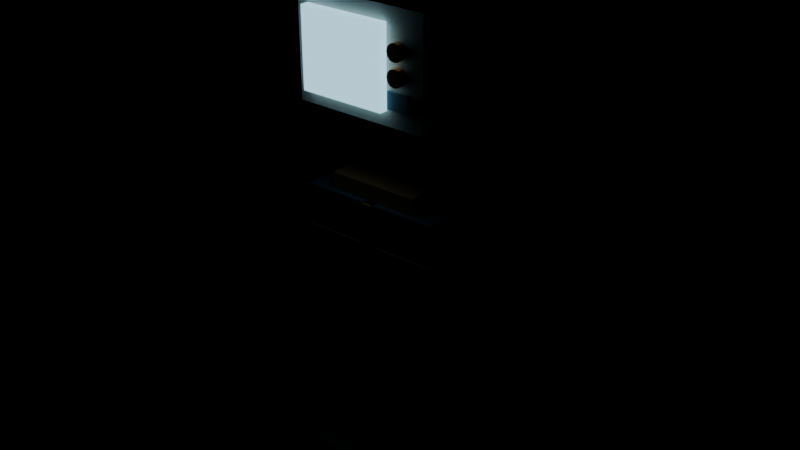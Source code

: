 # Source: crt-head.blend  (saved by Blender 5.2.44; exported with 4.5.12 LTS)
import bpy
from mathutils import Matrix  # noqa: F401  (used for matrix-valued properties, if any)

bpy.ops.wm.read_factory_settings(use_empty=True)
scene = bpy.context.scene
scene.name = 'Scene'

# ---- materials (node trees are filled in below, after node groups)
mat_mat_beige = bpy.data.materials.new('MAT_Beige')
mat_fx_screen = bpy.data.materials.new('FX_Screen')
mat_mat_accent = bpy.data.materials.new('MAT_Accent')
mat_mat_body = bpy.data.materials.new('MAT_Body')

# ---- material node trees
mat_mat_beige.use_nodes = True; mat_mat_beige.node_tree.nodes.clear()
_N = mat_mat_beige.node_tree.nodes; _L = mat_mat_beige.node_tree.links
n0 = _N.new('ShaderNodeBsdfPrincipled'); n0.name = 'Principled BSDF'; n0.location = (-200, 100)
n0.inputs[0].default_value = (0.78, 0.75, 0.68, 1.0)
n0.inputs[1].default_value = 0.05
n0.inputs[2].default_value = 0.6
n0.inputs[10].default_value = 0.005
n1 = _N.new('ShaderNodeOutputMaterial'); n1.name = 'Material Output'; n1.location = (200, 100)
_L.new(n0.outputs[0], n1.inputs[0])
n1.is_active_output = True
mat_fx_screen.use_nodes = True; mat_fx_screen.node_tree.nodes.clear()
_N = mat_fx_screen.node_tree.nodes; _L = mat_fx_screen.node_tree.links
n0 = _N.new('ShaderNodeBsdfPrincipled'); n0.name = 'Principled BSDF'; n0.location = (-200, 100)
n0.inputs[0].default_value = (0.2, 0.35, 0.45, 1.0)
n0.inputs[1].default_value = 0.1
n0.inputs[2].default_value = 0.3
n0.inputs[10].default_value = 0.005
n0.inputs[27].default_value = (0.4, 0.75, 0.9, 1.0)
n0.inputs[28].default_value = 1.5
n1 = _N.new('ShaderNodeOutputMaterial'); n1.name = 'Material Output'; n1.location = (200, 100)
_L.new(n0.outputs[0], n1.inputs[0])
n1.is_active_output = True
mat_mat_accent.use_nodes = True; mat_mat_accent.node_tree.nodes.clear()
_N = mat_mat_accent.node_tree.nodes; _L = mat_mat_accent.node_tree.links
n0 = _N.new('ShaderNodeBsdfPrincipled'); n0.name = 'Principled BSDF'; n0.location = (-200, 100)
n0.inputs[0].default_value = (0.96, 0.48, 0.18, 1.0)
n0.inputs[1].default_value = 0.1
n0.inputs[10].default_value = 0.005
n1 = _N.new('ShaderNodeOutputMaterial'); n1.name = 'Material Output'; n1.location = (200, 100)
_L.new(n0.outputs[0], n1.inputs[0])
n1.is_active_output = True
mat_mat_body.use_nodes = True; mat_mat_body.node_tree.nodes.clear()
_N = mat_mat_body.node_tree.nodes; _L = mat_mat_body.node_tree.links
n0 = _N.new('ShaderNodeBsdfPrincipled'); n0.name = 'Principled BSDF'; n0.location = (-200, 100)
n0.inputs[0].default_value = (0.16, 0.28, 0.42, 1.0)
n0.inputs[1].default_value = 0.1
n0.inputs[2].default_value = 0.7
n0.inputs[10].default_value = 0.005
n1 = _N.new('ShaderNodeOutputMaterial'); n1.name = 'Material Output'; n1.location = (200, 100)
_L.new(n0.outputs[0], n1.inputs[0])
n1.is_active_output = True

# ---- meshes
me_crtcasing_mesh = bpy.data.meshes.new('CRTCasing_mesh')
me_crtcasing_mesh.from_pydata([(-0.25, -0.21, -0.19), (-0.25, -0.21, 0.19), (-0.25, 0.21, -0.19), (-0.25, 0.21, 0.19), (0.25, -0.21, -0.19), (0.25, -0.21, 0.19), (0.25, 0.21, -0.19), (0.25, 0.21, 0.19)], [], [(0, 1, 3, 2), (2, 3, 7, 6), (6, 7, 5, 4), (4, 5, 1, 0), (2, 6, 4, 0), (7, 3, 1, 5)])
me_crtcasing_mesh.materials.append(mat_mat_beige)
me_crtcasing_mesh.update()
me_screenface_mesh = bpy.data.meshes.new('ScreenFace_mesh')
me_screenface_mesh.from_pydata([(-0.16, -0.02, -0.14), (-0.16, -0.02, 0.14), (-0.16, 0.02, -0.14), (-0.16, 0.02, 0.14), (0.16, -0.02, -0.14), (0.16, -0.02, 0.14), (0.16, 0.02, -0.14), (0.16, 0.02, 0.14)], [], [(0, 1, 3, 2), (2, 3, 7, 6), (6, 7, 5, 4), (4, 5, 1, 0), (2, 6, 4, 0), (7, 3, 1, 5)])
me_screenface_mesh.materials.append(mat_fx_screen)
me_screenface_mesh.update()
me_dialupper_mesh = bpy.data.meshes.new('DialUpper_mesh')
me_dialupper_mesh.from_pydata([(0.0, 0.03, -0.015), (0.0, 0.03, 0.015), (0.015, 0.02598, -0.015), (0.015, 0.02598, 0.015), (0.02598, 0.015, -0.015), (0.02598, 0.015, 0.015), (0.03, 0.0, -0.015), (0.03, 0.0, 0.015), (0.02598, -0.015, -0.015), (0.02598, -0.015, 0.015), (0.015, -0.02598, -0.015), (0.015, -0.02598, 0.015), (0.0, -0.03, -0.015), (0.0, -0.03, 0.015), (-0.015, -0.02598, -0.015), (-0.015, -0.02598, 0.015), (-0.02598, -0.015, -0.015), (-0.02598, -0.015, 0.015), (-0.03, 0.0, -0.015), (-0.03, 0.0, 0.015), (-0.02598, 0.015, -0.015), (-0.02598, 0.015, 0.015), (-0.015, 0.02598, -0.015), (-0.015, 0.02598, 0.015)], [], [(0, 1, 3, 2), (2, 3, 5, 4), (4, 5, 7, 6), (6, 7, 9, 8), (8, 9, 11, 10), (10, 11, 13, 12), (12, 13, 15, 14), (14, 15, 17, 16), (16, 17, 19, 18), (18, 19, 21, 20), (3, 1, 23, 21, 19, 17, 15, 13, 11, 9, 7, 5), (20, 21, 23, 22), (22, 23, 1, 0), (0, 2, 4, 6, 8, 10, 12, 14, 16, 18, 20, 22)])
me_dialupper_mesh.materials.append(mat_mat_accent)
me_dialupper_mesh.update()
me_diallower_mesh = bpy.data.meshes.new('DialLower_mesh')
me_diallower_mesh.from_pydata([(0.0, 0.03, -0.015), (0.0, 0.03, 0.015), (0.015, 0.02598, -0.015), (0.015, 0.02598, 0.015), (0.02598, 0.015, -0.015), (0.02598, 0.015, 0.015), (0.03, 0.0, -0.015), (0.03, 0.0, 0.015), (0.02598, -0.015, -0.015), (0.02598, -0.015, 0.015), (0.015, -0.02598, -0.015), (0.015, -0.02598, 0.015), (0.0, -0.03, -0.015), (0.0, -0.03, 0.015), (-0.015, -0.02598, -0.015), (-0.015, -0.02598, 0.015), (-0.02598, -0.015, -0.015), (-0.02598, -0.015, 0.015), (-0.03, 0.0, -0.015), (-0.03, 0.0, 0.015), (-0.02598, 0.015, -0.015), (-0.02598, 0.015, 0.015), (-0.015, 0.02598, -0.015), (-0.015, 0.02598, 0.015)], [], [(0, 1, 3, 2), (2, 3, 5, 4), (4, 5, 7, 6), (6, 7, 9, 8), (8, 9, 11, 10), (10, 11, 13, 12), (12, 13, 15, 14), (14, 15, 17, 16), (16, 17, 19, 18), (18, 19, 21, 20), (3, 1, 23, 21, 19, 17, 15, 13, 11, 9, 7, 5), (20, 21, 23, 22), (22, 23, 1, 0), (0, 2, 4, 6, 8, 10, 12, 14, 16, 18, 20, 22)])
me_diallower_mesh.materials.append(mat_mat_accent)
me_diallower_mesh.update()
me_speakergrille_mesh = bpy.data.meshes.new('SpeakerGrille_mesh')
me_speakergrille_mesh.from_pydata([(-0.04, -0.01, -0.03), (-0.04, -0.01, 0.03), (-0.04, 0.01, -0.03), (-0.04, 0.01, 0.03), (0.04, -0.01, -0.03), (0.04, -0.01, 0.03), (0.04, 0.01, -0.03), (0.04, 0.01, 0.03)], [], [(0, 1, 3, 2), (2, 3, 7, 6), (6, 7, 5, 4), (4, 5, 1, 0), (2, 6, 4, 0), (7, 3, 1, 5)])
me_speakergrille_mesh.materials.append(mat_mat_body)
me_speakergrille_mesh.update()
me_antennabase_mesh = bpy.data.meshes.new('AntennaBase_mesh')
me_antennabase_mesh.from_pydata([(0.0, 0.04, -0.02), (0.0, 0.04, 0.02), (0.02, 0.03464, -0.02), (0.02, 0.03464, 0.02), (0.03464, 0.02, -0.02), (0.03464, 0.02, 0.02), (0.04, 0.0, -0.02), (0.04, 0.0, 0.02), (0.03464, -0.02, -0.02), (0.03464, -0.02, 0.02), (0.02, -0.03464, -0.02), (0.02, -0.03464, 0.02), (0.0, -0.04, -0.02), (0.0, -0.04, 0.02), (-0.02, -0.03464, -0.02), (-0.02, -0.03464, 0.02), (-0.03464, -0.02, -0.02), (-0.03464, -0.02, 0.02), (-0.04, 0.0, -0.02), (-0.04, 0.0, 0.02), (-0.03464, 0.02, -0.02), (-0.03464, 0.02, 0.02), (-0.02, 0.03464, -0.02), (-0.02, 0.03464, 0.02)], [], [(0, 1, 3, 2), (2, 3, 5, 4), (4, 5, 7, 6), (6, 7, 9, 8), (8, 9, 11, 10), (10, 11, 13, 12), (12, 13, 15, 14), (14, 15, 17, 16), (16, 17, 19, 18), (18, 19, 21, 20), (3, 1, 23, 21, 19, 17, 15, 13, 11, 9, 7, 5), (20, 21, 23, 22), (22, 23, 1, 0), (0, 2, 4, 6, 8, 10, 12, 14, 16, 18, 20, 22)])
me_antennabase_mesh.materials.append(mat_mat_accent)
me_antennabase_mesh.update()
me_antennaear_l_mesh = bpy.data.meshes.new('AntennaEar_L_mesh')
me_antennaear_l_mesh.from_pydata([(0.0, 0.012, -0.11), (0.0, 0.012, 0.11), (0.008485, 0.008485, -0.11), (0.008485, 0.008485, 0.11), (0.012, 0.0, -0.11), (0.012, 0.0, 0.11), (0.008485, -0.008485, -0.11), (0.008485, -0.008485, 0.11), (0.0, -0.012, -0.11), (0.0, -0.012, 0.11), (-0.008485, -0.008485, -0.11), (-0.008485, -0.008485, 0.11), (-0.012, 0.0, -0.11), (-0.012, 0.0, 0.11), (-0.008485, 0.008485, -0.11), (-0.008485, 0.008485, 0.11)], [], [(0, 1, 3, 2), (2, 3, 5, 4), (4, 5, 7, 6), (6, 7, 9, 8), (8, 9, 11, 10), (10, 11, 13, 12), (3, 1, 15, 13, 11, 9, 7, 5), (12, 13, 15, 14), (14, 15, 1, 0), (0, 2, 4, 6, 8, 10, 12, 14)])
me_antennaear_l_mesh.materials.append(mat_mat_accent)
me_antennaear_l_mesh.update()
me_antennaear_r_mesh = bpy.data.meshes.new('AntennaEar_R_mesh')
me_antennaear_r_mesh.from_pydata([(0.0, 0.012, -0.11), (0.0, 0.012, 0.11), (0.008485, 0.008485, -0.11), (0.008485, 0.008485, 0.11), (0.012, 0.0, -0.11), (0.012, 0.0, 0.11), (0.008485, -0.008485, -0.11), (0.008485, -0.008485, 0.11), (0.0, -0.012, -0.11), (0.0, -0.012, 0.11), (-0.008485, -0.008485, -0.11), (-0.008485, -0.008485, 0.11), (-0.012, 0.0, -0.11), (-0.012, 0.0, 0.11), (-0.008485, 0.008485, -0.11), (-0.008485, 0.008485, 0.11)], [], [(0, 1, 3, 2), (2, 3, 5, 4), (4, 5, 7, 6), (6, 7, 9, 8), (8, 9, 11, 10), (10, 11, 13, 12), (3, 1, 15, 13, 11, 9, 7, 5), (12, 13, 15, 14), (14, 15, 1, 0), (0, 2, 4, 6, 8, 10, 12, 14)])
me_antennaear_r_mesh.materials.append(mat_mat_accent)
me_antennaear_r_mesh.update()
me_tracksuitjacket_mesh = bpy.data.meshes.new('TracksuitJacket_mesh')
me_tracksuitjacket_mesh.from_pydata([(-0.26, -0.16, -0.29), (-0.26, -0.16, 0.29), (-0.26, 0.16, -0.29), (-0.26, 0.16, 0.29), (0.26, -0.16, -0.29), (0.26, -0.16, 0.29), (0.26, 0.16, -0.29), (0.26, 0.16, 0.29)], [], [(0, 1, 3, 2), (2, 3, 7, 6), (6, 7, 5, 4), (4, 5, 1, 0), (2, 6, 4, 0), (7, 3, 1, 5)])
me_tracksuitjacket_mesh.materials.append(mat_mat_body)
me_tracksuitjacket_mesh.update()
me_tracksuitcollar_mesh = bpy.data.meshes.new('TracksuitCollar_mesh')
me_tracksuitcollar_mesh.from_pydata([(-0.17, -0.14, -0.05), (-0.17, -0.14, 0.05), (-0.17, 0.14, -0.05), (-0.17, 0.14, 0.05), (0.17, -0.14, -0.05), (0.17, -0.14, 0.05), (0.17, 0.14, -0.05), (0.17, 0.14, 0.05)], [], [(0, 1, 3, 2), (2, 3, 7, 6), (6, 7, 5, 4), (4, 5, 1, 0), (2, 6, 4, 0), (7, 3, 1, 5)])
me_tracksuitcollar_mesh.materials.append(mat_mat_accent)
me_tracksuitcollar_mesh.update()
me_chestchevron_mesh = bpy.data.meshes.new('ChestChevron_mesh')
me_chestchevron_mesh.from_pydata([(-0.265, -0.165, -0.06), (-0.265, -0.165, 0.06), (-0.265, 0.165, -0.06), (-0.265, 0.165, 0.06), (0.265, -0.165, -0.06), (0.265, -0.165, 0.06), (0.265, 0.165, -0.06), (0.265, 0.165, 0.06)], [], [(0, 1, 3, 2), (2, 3, 7, 6), (6, 7, 5, 4), (4, 5, 1, 0), (2, 6, 4, 0), (7, 3, 1, 5)])
me_chestchevron_mesh.materials.append(mat_mat_accent)
me_chestchevron_mesh.update()
me_jacketzipper_mesh = bpy.data.meshes.new('JacketZipper_mesh')
me_jacketzipper_mesh.from_pydata([(-0.02, -0.17, -0.29), (-0.02, -0.17, 0.29), (-0.02, 0.17, -0.29), (-0.02, 0.17, 0.29), (0.02, -0.17, -0.29), (0.02, -0.17, 0.29), (0.02, 0.17, -0.29), (0.02, 0.17, 0.29)], [], [(0, 1, 3, 2), (2, 3, 7, 6), (6, 7, 5, 4), (4, 5, 1, 0), (2, 6, 4, 0), (7, 3, 1, 5)])
me_jacketzipper_mesh.materials.append(mat_mat_accent)
me_jacketzipper_mesh.update()
me_sleeve_l_mesh = bpy.data.meshes.new('Sleeve_L_mesh')
me_sleeve_l_mesh.from_pydata([(-0.08, -0.08, -0.24), (-0.08, -0.08, 0.24), (-0.08, 0.08, -0.24), (-0.08, 0.08, 0.24), (0.08, -0.08, -0.24), (0.08, -0.08, 0.24), (0.08, 0.08, -0.24), (0.08, 0.08, 0.24)], [], [(0, 1, 3, 2), (2, 3, 7, 6), (6, 7, 5, 4), (4, 5, 1, 0), (2, 6, 4, 0), (7, 3, 1, 5)])
me_sleeve_l_mesh.materials.append(mat_mat_body)
me_sleeve_l_mesh.update()
me_armstripe_l_mesh = bpy.data.meshes.new('ArmStripe_L_mesh')
me_armstripe_l_mesh.from_pydata([(-0.02, -0.085, -0.24), (-0.02, -0.085, 0.24), (-0.02, 0.085, -0.24), (-0.02, 0.085, 0.24), (0.02, -0.085, -0.24), (0.02, -0.085, 0.24), (0.02, 0.085, -0.24), (0.02, 0.085, 0.24)], [], [(0, 1, 3, 2), (2, 3, 7, 6), (6, 7, 5, 4), (4, 5, 1, 0), (2, 6, 4, 0), (7, 3, 1, 5)])
me_armstripe_l_mesh.materials.append(mat_mat_accent)
me_armstripe_l_mesh.update()
me_cuff_l_mesh = bpy.data.meshes.new('Cuff_L_mesh')
me_cuff_l_mesh.from_pydata([(-0.085, -0.085, -0.03), (-0.085, -0.085, 0.03), (-0.085, 0.085, -0.03), (-0.085, 0.085, 0.03), (0.085, -0.085, -0.03), (0.085, -0.085, 0.03), (0.085, 0.085, -0.03), (0.085, 0.085, 0.03)], [], [(0, 1, 3, 2), (2, 3, 7, 6), (6, 7, 5, 4), (4, 5, 1, 0), (2, 6, 4, 0), (7, 3, 1, 5)])
me_cuff_l_mesh.materials.append(mat_mat_accent)
me_cuff_l_mesh.update()
me_hand_l_mesh = bpy.data.meshes.new('Hand_L_mesh')
me_hand_l_mesh.from_pydata([(-0.06, -0.07, -0.05), (-0.06, -0.07, 0.05), (-0.06, 0.07, -0.05), (-0.06, 0.07, 0.05), (0.06, -0.07, -0.05), (0.06, -0.07, 0.05), (0.06, 0.07, -0.05), (0.06, 0.07, 0.05)], [], [(0, 1, 3, 2), (2, 3, 7, 6), (6, 7, 5, 4), (4, 5, 1, 0), (2, 6, 4, 0), (7, 3, 1, 5)])
me_hand_l_mesh.materials.append(mat_mat_beige)
me_hand_l_mesh.update()
me_sleeve_r_mesh = bpy.data.meshes.new('Sleeve_R_mesh')
me_sleeve_r_mesh.from_pydata([(-0.08, -0.08, -0.24), (-0.08, -0.08, 0.24), (-0.08, 0.08, -0.24), (-0.08, 0.08, 0.24), (0.08, -0.08, -0.24), (0.08, -0.08, 0.24), (0.08, 0.08, -0.24), (0.08, 0.08, 0.24)], [], [(0, 1, 3, 2), (2, 3, 7, 6), (6, 7, 5, 4), (4, 5, 1, 0), (2, 6, 4, 0), (7, 3, 1, 5)])
me_sleeve_r_mesh.materials.append(mat_mat_body)
me_sleeve_r_mesh.update()
me_armstripe_r_mesh = bpy.data.meshes.new('ArmStripe_R_mesh')
me_armstripe_r_mesh.from_pydata([(-0.02, -0.085, -0.24), (-0.02, -0.085, 0.24), (-0.02, 0.085, -0.24), (-0.02, 0.085, 0.24), (0.02, -0.085, -0.24), (0.02, -0.085, 0.24), (0.02, 0.085, -0.24), (0.02, 0.085, 0.24)], [], [(0, 1, 3, 2), (2, 3, 7, 6), (6, 7, 5, 4), (4, 5, 1, 0), (2, 6, 4, 0), (7, 3, 1, 5)])
me_armstripe_r_mesh.materials.append(mat_mat_accent)
me_armstripe_r_mesh.update()
me_cuff_r_mesh = bpy.data.meshes.new('Cuff_R_mesh')
me_cuff_r_mesh.from_pydata([(-0.085, -0.085, -0.03), (-0.085, -0.085, 0.03), (-0.085, 0.085, -0.03), (-0.085, 0.085, 0.03), (0.085, -0.085, -0.03), (0.085, -0.085, 0.03), (0.085, 0.085, -0.03), (0.085, 0.085, 0.03)], [], [(0, 1, 3, 2), (2, 3, 7, 6), (6, 7, 5, 4), (4, 5, 1, 0), (2, 6, 4, 0), (7, 3, 1, 5)])
me_cuff_r_mesh.materials.append(mat_mat_accent)
me_cuff_r_mesh.update()
me_hand_r_mesh = bpy.data.meshes.new('Hand_R_mesh')
me_hand_r_mesh.from_pydata([(-0.06, -0.07, -0.05), (-0.06, -0.07, 0.05), (-0.06, 0.07, -0.05), (-0.06, 0.07, 0.05), (0.06, -0.07, -0.05), (0.06, -0.07, 0.05), (0.06, 0.07, -0.05), (0.06, 0.07, 0.05)], [], [(0, 1, 3, 2), (2, 3, 7, 6), (6, 7, 5, 4), (4, 5, 1, 0), (2, 6, 4, 0), (7, 3, 1, 5)])
me_hand_r_mesh.materials.append(mat_mat_beige)
me_hand_r_mesh.update()
me_pants_l_mesh = bpy.data.meshes.new('Pants_L_mesh')
me_pants_l_mesh.from_pydata([(-0.09, -0.09, -0.21), (-0.09, -0.09, 0.21), (-0.09, 0.09, -0.21), (-0.09, 0.09, 0.21), (0.09, -0.09, -0.21), (0.09, -0.09, 0.21), (0.09, 0.09, -0.21), (0.09, 0.09, 0.21)], [], [(0, 1, 3, 2), (2, 3, 7, 6), (6, 7, 5, 4), (4, 5, 1, 0), (2, 6, 4, 0), (7, 3, 1, 5)])
me_pants_l_mesh.materials.append(mat_mat_body)
me_pants_l_mesh.update()
me_legstripe_l_mesh = bpy.data.meshes.new('LegStripe_L_mesh')
me_legstripe_l_mesh.from_pydata([(-0.02, -0.095, -0.21), (-0.02, -0.095, 0.21), (-0.02, 0.095, -0.21), (-0.02, 0.095, 0.21), (0.02, -0.095, -0.21), (0.02, -0.095, 0.21), (0.02, 0.095, -0.21), (0.02, 0.095, 0.21)], [], [(0, 1, 3, 2), (2, 3, 7, 6), (6, 7, 5, 4), (4, 5, 1, 0), (2, 6, 4, 0), (7, 3, 1, 5)])
me_legstripe_l_mesh.materials.append(mat_mat_accent)
me_legstripe_l_mesh.update()
me_sneaker_l_mesh = bpy.data.meshes.new('Sneaker_L_mesh')
me_sneaker_l_mesh.from_pydata([(-0.095, -0.14, -0.06), (-0.095, -0.14, 0.06), (-0.095, 0.14, -0.06), (-0.095, 0.14, 0.06), (0.095, -0.14, -0.06), (0.095, -0.14, 0.06), (0.095, 0.14, -0.06), (0.095, 0.14, 0.06)], [], [(0, 1, 3, 2), (2, 3, 7, 6), (6, 7, 5, 4), (4, 5, 1, 0), (2, 6, 4, 0), (7, 3, 1, 5)])
me_sneaker_l_mesh.materials.append(mat_mat_beige)
me_sneaker_l_mesh.update()
me_sole_l_mesh = bpy.data.meshes.new('Sole_L_mesh')
me_sole_l_mesh.from_pydata([(-0.1, -0.145, -0.02), (-0.1, -0.145, 0.02), (-0.1, 0.145, -0.02), (-0.1, 0.145, 0.02), (0.1, -0.145, -0.02), (0.1, -0.145, 0.02), (0.1, 0.145, -0.02), (0.1, 0.145, 0.02)], [], [(0, 1, 3, 2), (2, 3, 7, 6), (6, 7, 5, 4), (4, 5, 1, 0), (2, 6, 4, 0), (7, 3, 1, 5)])
me_sole_l_mesh.materials.append(mat_mat_accent)
me_sole_l_mesh.update()
me_pants_r_mesh = bpy.data.meshes.new('Pants_R_mesh')
me_pants_r_mesh.from_pydata([(-0.09, -0.09, -0.21), (-0.09, -0.09, 0.21), (-0.09, 0.09, -0.21), (-0.09, 0.09, 0.21), (0.09, -0.09, -0.21), (0.09, -0.09, 0.21), (0.09, 0.09, -0.21), (0.09, 0.09, 0.21)], [], [(0, 1, 3, 2), (2, 3, 7, 6), (6, 7, 5, 4), (4, 5, 1, 0), (2, 6, 4, 0), (7, 3, 1, 5)])
me_pants_r_mesh.materials.append(mat_mat_body)
me_pants_r_mesh.update()
me_legstripe_r_mesh = bpy.data.meshes.new('LegStripe_R_mesh')
me_legstripe_r_mesh.from_pydata([(-0.02, -0.095, -0.21), (-0.02, -0.095, 0.21), (-0.02, 0.095, -0.21), (-0.02, 0.095, 0.21), (0.02, -0.095, -0.21), (0.02, -0.095, 0.21), (0.02, 0.095, -0.21), (0.02, 0.095, 0.21)], [], [(0, 1, 3, 2), (2, 3, 7, 6), (6, 7, 5, 4), (4, 5, 1, 0), (2, 6, 4, 0), (7, 3, 1, 5)])
me_legstripe_r_mesh.materials.append(mat_mat_accent)
me_legstripe_r_mesh.update()
me_sneaker_r_mesh = bpy.data.meshes.new('Sneaker_R_mesh')
me_sneaker_r_mesh.from_pydata([(-0.095, -0.14, -0.06), (-0.095, -0.14, 0.06), (-0.095, 0.14, -0.06), (-0.095, 0.14, 0.06), (0.095, -0.14, -0.06), (0.095, -0.14, 0.06), (0.095, 0.14, -0.06), (0.095, 0.14, 0.06)], [], [(0, 1, 3, 2), (2, 3, 7, 6), (6, 7, 5, 4), (4, 5, 1, 0), (2, 6, 4, 0), (7, 3, 1, 5)])
me_sneaker_r_mesh.materials.append(mat_mat_beige)
me_sneaker_r_mesh.update()
me_sole_r_mesh = bpy.data.meshes.new('Sole_R_mesh')
me_sole_r_mesh.from_pydata([(-0.1, -0.145, -0.02), (-0.1, -0.145, 0.02), (-0.1, 0.145, -0.02), (-0.1, 0.145, 0.02), (0.1, -0.145, -0.02), (0.1, -0.145, 0.02), (0.1, 0.145, -0.02), (0.1, 0.145, 0.02)], [], [(0, 1, 3, 2), (2, 3, 7, 6), (6, 7, 5, 4), (4, 5, 1, 0), (2, 6, 4, 0), (7, 3, 1, 5)])
me_sole_r_mesh.materials.append(mat_mat_accent)
me_sole_r_mesh.update()

# ---- objects
ob_ava_crt_head_root = bpy.data.objects.new('AVA_crt-head_ROOT', None)
ob_al_rig = bpy.data.objects.new('AL_Rig', None)
ob_al_root = bpy.data.objects.new('AL_Root', None)
ob_al_head = bpy.data.objects.new('AL_Head', None)
ob_al_arm_l = bpy.data.objects.new('AL_Arm_L', None)
ob_al_arm_r = bpy.data.objects.new('AL_Arm_R', None)
ob_al_leg_l = bpy.data.objects.new('AL_Leg_L', None)
ob_al_leg_r = bpy.data.objects.new('AL_Leg_R', None)
ob_crtcasing = bpy.data.objects.new('CRTCasing', me_crtcasing_mesh)
ob_screenface = bpy.data.objects.new('ScreenFace', me_screenface_mesh)
ob_dialupper = bpy.data.objects.new('DialUpper', me_dialupper_mesh)
ob_diallower = bpy.data.objects.new('DialLower', me_diallower_mesh)
ob_speakergrille = bpy.data.objects.new('SpeakerGrille', me_speakergrille_mesh)
ob_antennabase = bpy.data.objects.new('AntennaBase', me_antennabase_mesh)
ob_antennaear_l = bpy.data.objects.new('AntennaEar_L', me_antennaear_l_mesh)
ob_antennaear_r = bpy.data.objects.new('AntennaEar_R', me_antennaear_r_mesh)
ob_tracksuitjacket = bpy.data.objects.new('TracksuitJacket', me_tracksuitjacket_mesh)
ob_tracksuitcollar = bpy.data.objects.new('TracksuitCollar', me_tracksuitcollar_mesh)
ob_chestchevron = bpy.data.objects.new('ChestChevron', me_chestchevron_mesh)
ob_jacketzipper = bpy.data.objects.new('JacketZipper', me_jacketzipper_mesh)
ob_sleeve_l = bpy.data.objects.new('Sleeve_L', me_sleeve_l_mesh)
ob_armstripe_l = bpy.data.objects.new('ArmStripe_L', me_armstripe_l_mesh)
ob_cuff_l = bpy.data.objects.new('Cuff_L', me_cuff_l_mesh)
ob_hand_l = bpy.data.objects.new('Hand_L', me_hand_l_mesh)
ob_sleeve_r = bpy.data.objects.new('Sleeve_R', me_sleeve_r_mesh)
ob_armstripe_r = bpy.data.objects.new('ArmStripe_R', me_armstripe_r_mesh)
ob_cuff_r = bpy.data.objects.new('Cuff_R', me_cuff_r_mesh)
ob_hand_r = bpy.data.objects.new('Hand_R', me_hand_r_mesh)
ob_pants_l = bpy.data.objects.new('Pants_L', me_pants_l_mesh)
ob_legstripe_l = bpy.data.objects.new('LegStripe_L', me_legstripe_l_mesh)
ob_sneaker_l = bpy.data.objects.new('Sneaker_L', me_sneaker_l_mesh)
ob_sole_l = bpy.data.objects.new('Sole_L', me_sole_l_mesh)
ob_pants_r = bpy.data.objects.new('Pants_R', me_pants_r_mesh)
ob_legstripe_r = bpy.data.objects.new('LegStripe_R', me_legstripe_r_mesh)
ob_sneaker_r = bpy.data.objects.new('Sneaker_R', me_sneaker_r_mesh)
ob_sole_r = bpy.data.objects.new('Sole_R', me_sole_r_mesh)

# ---- transforms, parenting, visibility, modifiers, constraints
ob_ava_crt_head_root.location = (0.0, 0.0, 0.0)
ob_al_rig.parent = ob_ava_crt_head_root
ob_al_rig.location = (0.0, 0.0, 0.0)
ob_al_root.parent = ob_al_rig
ob_al_root.location = (0.0, 0.0, 0.9)
ob_al_head.parent = ob_al_rig
ob_al_head.location = (0.0, 0.0, 1.45)
ob_al_arm_l.parent = ob_al_rig
ob_al_arm_l.location = (-0.38, 0.0, 1.2)
ob_al_arm_r.parent = ob_al_rig
ob_al_arm_r.location = (0.38, 0.0, 1.2)
ob_al_leg_l.parent = ob_al_rig
ob_al_leg_l.location = (-0.18, 0.0, 0.5)
ob_al_leg_r.parent = ob_al_rig
ob_al_leg_r.location = (0.18, 0.0, 0.5)
ob_crtcasing.parent = ob_al_head
ob_crtcasing.location = (0.0, 0.02, 0.24)
ob_screenface.parent = ob_al_head
ob_screenface.location = (-0.05, -0.2, 0.24)
ob_dialupper.parent = ob_al_head
ob_dialupper.location = (0.16, -0.2, 0.3)
ob_dialupper.rotation_euler = (1.571, 0.0, 0.0)
ob_diallower.parent = ob_al_head
ob_diallower.location = (0.16, -0.2, 0.22)
ob_diallower.rotation_euler = (1.571, 0.0, 0.0)
ob_speakergrille.parent = ob_al_head
ob_speakergrille.location = (0.16, -0.19, 0.14)
ob_antennabase.parent = ob_al_head
ob_antennabase.location = (0.0, 0.04, 0.45)
ob_antennaear_l.parent = ob_al_head
ob_antennaear_l.location = (-0.08, 0.04, 0.54)
ob_antennaear_l.rotation_euler = (0.0, -0.4, 0.0)
ob_antennaear_r.parent = ob_al_head
ob_antennaear_r.location = (0.08, 0.04, 0.54)
ob_antennaear_r.rotation_euler = (0.0, 0.4, 0.0)
ob_tracksuitjacket.parent = ob_al_root
ob_tracksuitjacket.location = (0.0, 0.0, 0.0)
ob_tracksuitcollar.parent = ob_al_root
ob_tracksuitcollar.location = (0.0, 0.0, 0.3)
ob_chestchevron.parent = ob_al_root
ob_chestchevron.location = (0.0, 0.0, 0.08)
ob_jacketzipper.parent = ob_al_root
ob_jacketzipper.location = (0.0, 0.0, 0.0)
ob_sleeve_l.parent = ob_al_arm_l
ob_sleeve_l.location = (0.0, 0.0, -0.24)
ob_armstripe_l.parent = ob_al_arm_l
ob_armstripe_l.location = (-0.07, 0.0, -0.24)
ob_cuff_l.parent = ob_al_arm_l
ob_cuff_l.location = (0.0, 0.0, -0.42)
ob_hand_l.parent = ob_al_arm_l
ob_hand_l.location = (0.0, 0.0, -0.5)
ob_sleeve_r.parent = ob_al_arm_r
ob_sleeve_r.location = (0.0, 0.0, -0.24)
ob_armstripe_r.parent = ob_al_arm_r
ob_armstripe_r.location = (0.07, 0.0, -0.24)
ob_cuff_r.parent = ob_al_arm_r
ob_cuff_r.location = (0.0, 0.0, -0.42)
ob_hand_r.parent = ob_al_arm_r
ob_hand_r.location = (0.0, 0.0, -0.5)
ob_pants_l.parent = ob_al_leg_l
ob_pants_l.location = (0.0, 0.0, -0.21)
ob_legstripe_l.parent = ob_al_leg_l
ob_legstripe_l.location = (-0.08, 0.0, -0.21)
ob_sneaker_l.parent = ob_al_leg_l
ob_sneaker_l.location = (0.0, -0.04, -0.43)
ob_sole_l.parent = ob_al_leg_l
ob_sole_l.location = (0.0, -0.04, -0.48)
ob_pants_r.parent = ob_al_leg_r
ob_pants_r.location = (0.0, 0.0, -0.21)
ob_legstripe_r.parent = ob_al_leg_r
ob_legstripe_r.location = (0.08, 0.0, -0.21)
ob_sneaker_r.parent = ob_al_leg_r
ob_sneaker_r.location = (0.0, -0.04, -0.43)
ob_sole_r.parent = ob_al_leg_r
ob_sole_r.location = (0.0, -0.04, -0.48)

# ---- collection membership
scene.collection.objects.link(ob_ava_crt_head_root)
scene.collection.objects.link(ob_al_rig)
scene.collection.objects.link(ob_al_root)
scene.collection.objects.link(ob_al_head)
scene.collection.objects.link(ob_al_arm_l)
scene.collection.objects.link(ob_al_arm_r)
scene.collection.objects.link(ob_al_leg_l)
scene.collection.objects.link(ob_al_leg_r)
scene.collection.objects.link(ob_crtcasing)
scene.collection.objects.link(ob_screenface)
scene.collection.objects.link(ob_dialupper)
scene.collection.objects.link(ob_diallower)
scene.collection.objects.link(ob_speakergrille)
scene.collection.objects.link(ob_antennabase)
scene.collection.objects.link(ob_antennaear_l)
scene.collection.objects.link(ob_antennaear_r)
scene.collection.objects.link(ob_tracksuitjacket)
scene.collection.objects.link(ob_tracksuitcollar)
scene.collection.objects.link(ob_chestchevron)
scene.collection.objects.link(ob_jacketzipper)
scene.collection.objects.link(ob_sleeve_l)
scene.collection.objects.link(ob_armstripe_l)
scene.collection.objects.link(ob_cuff_l)
scene.collection.objects.link(ob_hand_l)
scene.collection.objects.link(ob_sleeve_r)
scene.collection.objects.link(ob_armstripe_r)
scene.collection.objects.link(ob_cuff_r)
scene.collection.objects.link(ob_hand_r)
scene.collection.objects.link(ob_pants_l)
scene.collection.objects.link(ob_legstripe_l)
scene.collection.objects.link(ob_sneaker_l)
scene.collection.objects.link(ob_sole_l)
scene.collection.objects.link(ob_pants_r)
scene.collection.objects.link(ob_legstripe_r)
scene.collection.objects.link(ob_sneaker_r)
scene.collection.objects.link(ob_sole_r)

# ---- scene / render settings (as saved in the file)
scene.frame_start = 1; scene.frame_end = 250; scene.frame_set(1)
scene.render.engine = 'BLENDER_EEVEE_NEXT'
scene.render.bake_bias = 0.0
scene.render.bake_samples = 0
scene.render.compositor_device = 'GPU'
scene.eevee.use_volume_custom_range = False
scene.eevee.fast_gi_thickness_near = 0.1
scene.eevee.fast_gi_thickness_far = 0.0
scene.eevee.ray_tracing_options.screen_trace_thickness = 0.1
bpy.context.view_layer.update()

# ---- added for rendering (the .blend has no active camera): camera
cam_auto = bpy.data.cameras.new('AutoCamera')
cam_auto.lens = 50.0
cam_auto.sensor_width = 36.0
cam_auto.clip_end = 1000.0
ob_auto_camera = bpy.data.objects.new('AutoCamera', cam_auto)
scene.collection.objects.link(ob_auto_camera)
ob_auto_camera.location = (2.16575, -2.5939, 2.7806)
ob_auto_camera.rotation_euler = (1.09748, -7.21219e-08, 0.694738)
scene.camera = ob_auto_camera
bpy.context.view_layer.update()
